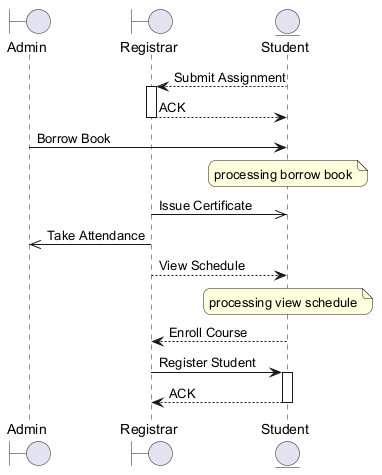

The diagram above was rendered by PlantUML. Its source (embedded in the PNG):
@startuml
skinparam backgroundColor #FFFFFF
skinparam roundCorner 15
boundary "Admin" as A
boundary "Registrar" as R
entity "Student" as S
S --> R : Submit Assignment
activate R
R --> S : ACK
deactivate R
A -> S : Borrow Book
note over S : processing borrow book
R ->> S : Issue Certificate
R ->> A : Take Attendance
R --> S : View Schedule
note over S : processing view schedule
S --> R : Enroll Course
R -> S : Register Student
activate S
S --> R : ACK
deactivate S
@enduml